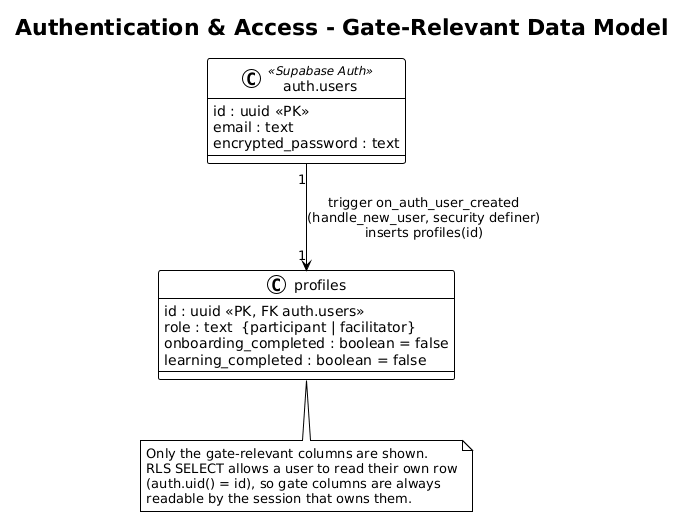

The diagram above was rendered by PlantUML. Its source (embedded in the PNG):
@startuml
!theme plain
skinparam classAttributeIconSize 0
title Authentication & Access - Gate-Relevant Data Model

class "auth.users" as users <<Supabase Auth>> {
  id : uuid <<PK>>
  email : text
  encrypted_password : text
}

class profiles {
  id : uuid <<PK, FK auth.users>>
  role : text  {participant | facilitator}
  onboarding_completed : boolean = false
  learning_completed : boolean = false
}

note bottom of profiles
  Only the gate-relevant columns are shown.
  RLS SELECT allows a user to read their own row
  (auth.uid() = id), so gate columns are always
  readable by the session that owns them.
end note

users "1" --> "1" profiles : trigger on_auth_user_created\n(handle_new_user, security definer)\ninserts profiles(id)
@enduml